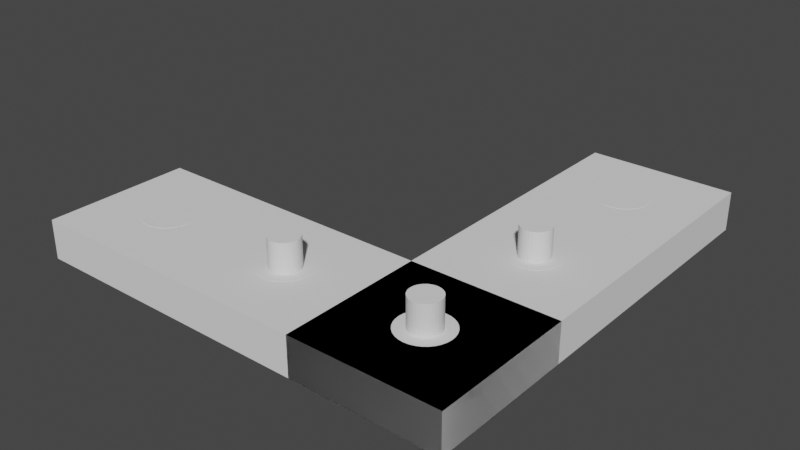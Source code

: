 # Source: CustomRBracket_HolesAndMagnets_PREHOLES2.blend  (saved by Blender 3.3.6; exported with 4.5.12 LTS)
import bpy
from mathutils import Matrix  # noqa: F401  (used for matrix-valued properties, if any)

bpy.ops.wm.read_factory_settings(use_empty=True)
scene = bpy.context.scene
scene.name = 'Scene'

# ---- collections
col_collection = bpy.data.collections.new('Collection'); scene.collection.children.link(col_collection)

# ---- world
world_world = bpy.data.worlds.new('World'); scene.world = world_world
world_world.use_nodes = True; world_world.node_tree.nodes.clear()
_N = world_world.node_tree.nodes; _L = world_world.node_tree.links
n0 = _N.new('ShaderNodeOutputWorld'); n0.name = 'World Output'; n0.location = (300, 300)
n1 = _N.new('ShaderNodeBackground'); n1.name = 'Background'; n1.location = (10, 300)
n1.inputs[0].default_value = (0.05088, 0.05088, 0.05088, 1.0)
_L.new(n1.outputs[0], n0.inputs[0])
n0.is_active_output = True
world_world.color = (0.05088, 0.05088, 0.05088)
world_world.use_sun_shadow = False
world_world.sun_shadow_jitter_overblur = 0.0

# ---- meshes
me_cube_001 = bpy.data.meshes.new('Cube.001')
me_cube_001.from_pydata([(-5.307, -0.9365, -0.4977), (-5.307, -0.9365, 0.4977), (-5.307, 0.9365, -0.4977), (-5.307, 0.9365, 0.4977), (5.307, -0.9365, -0.4977), (5.307, -0.9365, 0.4977), (5.307, 0.9365, -0.4977), (5.307, 0.9365, 0.4977), (-5.307, -0.3122, -0.4977), (-5.307, -0.3122, 0.4977), (26.54, -0.3122, -0.4977), (26.54, -0.3122, 0.4977), (-5.307, -0.9365, -0.4977), (-5.307, -0.9365, 0.4977), (26.54, -0.9365, -0.4977), (26.54, -0.9365, 0.4977)], [], [(0, 1, 3, 2), (2, 3, 7, 6), (6, 7, 5, 4), (4, 5, 1, 0), (2, 6, 4, 0), (7, 3, 1, 5), (8, 9, 11, 10), (10, 11, 15, 14), (14, 15, 13, 12), (12, 13, 9, 8), (10, 14, 12, 8), (15, 11, 9, 13)])
_uv = me_cube_001.uv_layers.new(name='UVMap')
_uv.uv.foreach_set('vector', [0.375, 0.0, 0.625, 0.0, 0.625, 0.25, 0.375, 0.25, 0.375, 0.25, 0.625, 0.25, 0.625, 0.5, 0.375, 0.5, 0.375, 0.5, 0.625, 0.5, 0.625, 0.75, 0.375, 0.75, 0.375, 0.75, 0.625, 0.75, 0.625, 1.0, 0.375, 1.0, 0.125, 0.5, 0.375, 0.5, 0.375, 0.75, 0.125, 0.75, 0.625, 0.5, 0.875, 0.5, 0.875, 0.75, 0.625, 0.75, 0.375, 0.0, 0.625, 0.0, 0.625, 0.25, 0.375, 0.25, 0.375, 0.25, 0.625, 0.25, 0.625, 0.5, 0.375, 0.5, 0.375, 0.5, 0.625, 0.5, 0.625, 0.75, 0.375, 0.75, 0.375, 0.75, 0.625, 0.75, 0.625, 1.0, 0.375, 1.0, 0.125, 0.5, 0.375, 0.5, 0.375, 0.75, 0.125, 0.75, 0.625, 0.5, 0.875, 0.5, 0.875, 0.75, 0.625, 0.75])
me_cube_001.update()
me_cylinder = bpy.data.meshes.new('Cylinder')
me_cylinder.from_pydata([(0.0, 8.073, -11.11), (0.0, 8.073, 11.11), (1.271, 7.918, -11.11), (1.271, 7.918, 11.11), (2.493, 7.458, -11.11), (2.493, 7.458, 11.11), (3.619, 6.712, -11.11), (3.619, 6.712, 11.11), (4.606, 5.708, -11.11), (4.606, 5.708, 11.11), (5.416, 4.485, -11.11), (5.416, 4.485, 11.11), (6.018, 3.089, -11.11), (6.018, 3.089, 11.11), (6.388, 1.575, -11.11), (6.388, 1.575, 11.11), (6.513, 0.0, -11.11), (6.513, 0.0, 11.11), (6.388, -1.575, -11.11), (6.388, -1.575, 11.11), (6.018, -3.089, -11.11), (6.018, -3.089, 11.11), (5.416, -4.485, -11.11), (5.416, -4.485, 11.11), (4.606, -5.708, -11.11), (4.606, -5.708, 11.11), (3.619, -6.712, -11.11), (3.619, -6.712, 11.11), (2.493, -7.458, -11.11), (2.493, -7.458, 11.11), (1.271, -7.918, -11.11), (1.271, -7.918, 11.11), (0.0, -8.073, -11.11), (0.0, -8.073, 11.11), (-1.271, -7.918, -11.11), (-1.271, -7.918, 11.11), (-2.493, -7.458, -11.11), (-2.493, -7.458, 11.11), (-3.619, -6.712, -11.11), (-3.619, -6.712, 11.11), (-4.606, -5.708, -11.11), (-4.606, -5.708, 11.11), (-5.416, -4.485, -11.11), (-5.416, -4.485, 11.11), (-6.018, -3.089, -11.11), (-6.018, -3.089, 11.11), (-6.388, -1.575, -11.11), (-6.388, -1.575, 11.11), (-6.513, 0.0, -11.11), (-6.513, 0.0, 11.11), (-6.388, 1.575, -11.11), (-6.388, 1.575, 11.11), (-6.018, 3.089, -11.11), (-6.018, 3.089, 11.11), (-5.416, 4.485, -11.11), (-5.416, 4.485, 11.11), (-4.606, 5.708, -11.11), (-4.606, 5.708, 11.11), (-3.619, 6.712, -11.11), (-3.619, 6.712, 11.11), (-2.493, 7.458, -11.11), (-2.493, 7.458, 11.11), (-1.271, 7.918, -11.11), (-1.271, 7.918, 11.11)], [], [(0, 1, 3, 2), (2, 3, 5, 4), (4, 5, 7, 6), (6, 7, 9, 8), (8, 9, 11, 10), (10, 11, 13, 12), (12, 13, 15, 14), (14, 15, 17, 16), (16, 17, 19, 18), (18, 19, 21, 20), (20, 21, 23, 22), (22, 23, 25, 24), (24, 25, 27, 26), (26, 27, 29, 28), (28, 29, 31, 30), (30, 31, 33, 32), (32, 33, 35, 34), (34, 35, 37, 36), (36, 37, 39, 38), (38, 39, 41, 40), (40, 41, 43, 42), (42, 43, 45, 44), (44, 45, 47, 46), (46, 47, 49, 48), (48, 49, 51, 50), (50, 51, 53, 52), (52, 53, 55, 54), (54, 55, 57, 56), (56, 57, 59, 58), (58, 59, 61, 60), (3, 1, 63, 61, 59, 57, 55, 53, 51, 49, 47, 45, 43, 41, 39, 37, 35, 33, 31, 29, 27, 25, 23, 21, 19, 17, 15, 13, 11, 9, 7, 5), (60, 61, 63, 62), (62, 63, 1, 0), (0, 2, 4, 6, 8, 10, 12, 14, 16, 18, 20, 22, 24, 26, 28, 30, 32, 34, 36, 38, 40, 42, 44, 46, 48, 50, 52, 54, 56, 58, 60, 62)])
_uv = me_cylinder.uv_layers.new(name='UVMap')
_uv.uv.foreach_set('vector', [1.0, 0.5, 1.0, 1.0, 0.9688, 1.0, 0.9688, 0.5, 0.9688, 0.5, 0.9688, 1.0, 0.9375, 1.0, 0.9375, 0.5, 0.9375, 0.5, 0.9375, 1.0, 0.9062, 1.0, 0.9062, 0.5, 0.9062, 0.5, 0.9062, 1.0, 0.875, 1.0, 0.875, 0.5, 0.875, 0.5, 0.875, 1.0, 0.8438, 1.0, 0.8438, 0.5, 0.8438, 0.5, 0.8438, 1.0, 0.8125, 1.0, 0.8125, 0.5, 0.8125, 0.5, 0.8125, 1.0, 0.7812, 1.0, 0.7812, 0.5, 0.7812, 0.5, 0.7812, 1.0, 0.75, 1.0, 0.75, 0.5, 0.75, 0.5, 0.75, 1.0, 0.7188, 1.0, 0.7188, 0.5, 0.7188, 0.5, 0.7188, 1.0, 0.6875, 1.0, 0.6875, 0.5, 0.6875, 0.5, 0.6875, 1.0, 0.6562, 1.0, 0.6562, 0.5, 0.6562, 0.5, 0.6562, 1.0, 0.625, 1.0, 0.625, 0.5, 0.625, 0.5, 0.625, 1.0, 0.5938, 1.0, 0.5938, 0.5, 0.5938, 0.5, 0.5938, 1.0, 0.5625, 1.0, 0.5625, 0.5, 0.5625, 0.5, 0.5625, 1.0, 0.5312, 1.0, 0.5312, 0.5, 0.5312, 0.5, 0.5312, 1.0, 0.5, 1.0, 0.5, 0.5, 0.5, 0.5, 0.5, 1.0, 0.4688, 1.0, 0.4688, 0.5, 0.4688, 0.5, 0.4688, 1.0, 0.4375, 1.0, 0.4375, 0.5, 0.4375, 0.5, 0.4375, 1.0, 0.4062, 1.0, 0.4062, 0.5, 0.4062, 0.5, 0.4062, 1.0, 0.375, 1.0, 0.375, 0.5, 0.375, 0.5, 0.375, 1.0, 0.3438, 1.0, 0.3438, 0.5, 0.3438, 0.5, 0.3438, 1.0, 0.3125, 1.0, 0.3125, 0.5, 0.3125, 0.5, 0.3125, 1.0, 0.2812, 1.0, 0.2812, 0.5, 0.2812, 0.5, 0.2812, 1.0, 0.25, 1.0, 0.25, 0.5, 0.25, 0.5, 0.25, 1.0, 0.2188, 1.0, 0.2188, 0.5, 0.2188, 0.5, 0.2188, 1.0, 0.1875, 1.0, 0.1875, 0.5, 0.1875, 0.5, 0.1875, 1.0, 0.1562, 1.0, 0.1562, 0.5, 0.1562, 0.5, 0.1562, 1.0, 0.125, 1.0, 0.125, 0.5, 0.125, 0.5, 0.125, 1.0, 0.09375, 1.0, 0.09375, 0.5, 0.09375, 0.5, 0.09375, 1.0, 0.0625, 1.0, 0.0625, 0.5, 0.2968, 0.4854, 0.25, 0.49, 0.2032, 0.4854, 0.1582, 0.4717, 0.1167, 0.4496, 0.08029, 0.4197, 0.05045, 0.3833, 0.02827, 0.3418, 0.01461, 0.2968, 0.01, 0.25, 0.01461, 0.2032, 0.02827, 0.1582, 0.05045, 0.1167, 0.08029, 0.08029, 0.1167, 0.05045, 0.1582, 0.02827, 0.2032, 0.01461, 0.25, 0.01, 0.2968, 0.01461, 0.3418, 0.02827, 0.3833, 0.05045, 0.4197, 0.08029, 0.4496, 0.1167, 0.4717, 0.1582, 0.4854, 0.2032, 0.49, 0.25, 0.4854, 0.2968, 0.4717, 0.3418, 0.4496, 0.3833, 0.4197, 0.4197, 0.3833, 0.4496, 0.3418, 0.4717, 0.0625, 0.5, 0.0625, 1.0, 0.03125, 1.0, 0.03125, 0.5, 0.03125, 0.5, 0.03125, 1.0, 0.0, 1.0, 0.0, 0.5, 0.75, 0.49, 0.7968, 0.4854, 0.8418, 0.4717, 0.8833, 0.4496, 0.9197, 0.4197, 0.9496, 0.3833, 0.9717, 0.3418, 0.9854, 0.2968, 0.99, 0.25, 0.9854, 0.2032, 0.9717, 0.1582, 0.9496, 0.1167, 0.9197, 0.08029, 0.8833, 0.05045, 0.8418, 0.02827, 0.7968, 0.01461, 0.75, 0.01, 0.7032, 0.01461, 0.6582, 0.02827, 0.6167, 0.05045, 0.5803, 0.08029, 0.5504, 0.1167, 0.5283, 0.1582, 0.5146, 0.2032, 0.51, 0.25, 0.5146, 0.2968, 0.5283, 0.3418, 0.5504, 0.3833, 0.5803, 0.4197, 0.6167, 0.4496, 0.6582, 0.4717, 0.7032, 0.4854])
me_cylinder.update()
me_cylinder_001 = bpy.data.meshes.new('Cylinder.001')
me_cylinder_001.from_pydata([(0.0, 8.073, -11.11), (0.0, 8.073, 11.11), (1.271, 7.918, -11.11), (1.271, 7.918, 11.11), (2.493, 7.458, -11.11), (2.493, 7.458, 11.11), (3.619, 6.712, -11.11), (3.619, 6.712, 11.11), (4.606, 5.708, -11.11), (4.606, 5.708, 11.11), (5.416, 4.485, -11.11), (5.416, 4.485, 11.11), (6.018, 3.089, -11.11), (6.018, 3.089, 11.11), (6.388, 1.575, -11.11), (6.388, 1.575, 11.11), (6.513, 0.0, -11.11), (6.513, 0.0, 11.11), (6.388, -1.575, -11.11), (6.388, -1.575, 11.11), (6.018, -3.089, -11.11), (6.018, -3.089, 11.11), (5.416, -4.485, -11.11), (5.416, -4.485, 11.11), (4.606, -5.708, -11.11), (4.606, -5.708, 11.11), (3.619, -6.712, -11.11), (3.619, -6.712, 11.11), (2.493, -7.458, -11.11), (2.493, -7.458, 11.11), (1.271, -7.918, -11.11), (1.271, -7.918, 11.11), (0.0, -8.073, -11.11), (0.0, -8.073, 11.11), (-1.271, -7.918, -11.11), (-1.271, -7.918, 11.11), (-2.493, -7.458, -11.11), (-2.493, -7.458, 11.11), (-3.619, -6.712, -11.11), (-3.619, -6.712, 11.11), (-4.606, -5.708, -11.11), (-4.606, -5.708, 11.11), (-5.416, -4.485, -11.11), (-5.416, -4.485, 11.11), (-6.018, -3.089, -11.11), (-6.018, -3.089, 11.11), (-6.388, -1.575, -11.11), (-6.388, -1.575, 11.11), (-6.513, 0.0, -11.11), (-6.513, 0.0, 11.11), (-6.388, 1.575, -11.11), (-6.388, 1.575, 11.11), (-6.018, 3.089, -11.11), (-6.018, 3.089, 11.11), (-5.416, 4.485, -11.11), (-5.416, 4.485, 11.11), (-4.606, 5.708, -11.11), (-4.606, 5.708, 11.11), (-3.619, 6.712, -11.11), (-3.619, 6.712, 11.11), (-2.493, 7.458, -11.11), (-2.493, 7.458, 11.11), (-1.271, 7.918, -11.11), (-1.271, 7.918, 11.11)], [], [(0, 1, 3, 2), (2, 3, 5, 4), (4, 5, 7, 6), (6, 7, 9, 8), (8, 9, 11, 10), (10, 11, 13, 12), (12, 13, 15, 14), (14, 15, 17, 16), (16, 17, 19, 18), (18, 19, 21, 20), (20, 21, 23, 22), (22, 23, 25, 24), (24, 25, 27, 26), (26, 27, 29, 28), (28, 29, 31, 30), (30, 31, 33, 32), (32, 33, 35, 34), (34, 35, 37, 36), (36, 37, 39, 38), (38, 39, 41, 40), (40, 41, 43, 42), (42, 43, 45, 44), (44, 45, 47, 46), (46, 47, 49, 48), (48, 49, 51, 50), (50, 51, 53, 52), (52, 53, 55, 54), (54, 55, 57, 56), (56, 57, 59, 58), (58, 59, 61, 60), (3, 1, 63, 61, 59, 57, 55, 53, 51, 49, 47, 45, 43, 41, 39, 37, 35, 33, 31, 29, 27, 25, 23, 21, 19, 17, 15, 13, 11, 9, 7, 5), (60, 61, 63, 62), (62, 63, 1, 0), (0, 2, 4, 6, 8, 10, 12, 14, 16, 18, 20, 22, 24, 26, 28, 30, 32, 34, 36, 38, 40, 42, 44, 46, 48, 50, 52, 54, 56, 58, 60, 62)])
_uv = me_cylinder_001.uv_layers.new(name='UVMap')
_uv.uv.foreach_set('vector', [1.0, 0.5, 1.0, 1.0, 0.9688, 1.0, 0.9688, 0.5, 0.9688, 0.5, 0.9688, 1.0, 0.9375, 1.0, 0.9375, 0.5, 0.9375, 0.5, 0.9375, 1.0, 0.9062, 1.0, 0.9062, 0.5, 0.9062, 0.5, 0.9062, 1.0, 0.875, 1.0, 0.875, 0.5, 0.875, 0.5, 0.875, 1.0, 0.8438, 1.0, 0.8438, 0.5, 0.8438, 0.5, 0.8438, 1.0, 0.8125, 1.0, 0.8125, 0.5, 0.8125, 0.5, 0.8125, 1.0, 0.7812, 1.0, 0.7812, 0.5, 0.7812, 0.5, 0.7812, 1.0, 0.75, 1.0, 0.75, 0.5, 0.75, 0.5, 0.75, 1.0, 0.7188, 1.0, 0.7188, 0.5, 0.7188, 0.5, 0.7188, 1.0, 0.6875, 1.0, 0.6875, 0.5, 0.6875, 0.5, 0.6875, 1.0, 0.6562, 1.0, 0.6562, 0.5, 0.6562, 0.5, 0.6562, 1.0, 0.625, 1.0, 0.625, 0.5, 0.625, 0.5, 0.625, 1.0, 0.5938, 1.0, 0.5938, 0.5, 0.5938, 0.5, 0.5938, 1.0, 0.5625, 1.0, 0.5625, 0.5, 0.5625, 0.5, 0.5625, 1.0, 0.5312, 1.0, 0.5312, 0.5, 0.5312, 0.5, 0.5312, 1.0, 0.5, 1.0, 0.5, 0.5, 0.5, 0.5, 0.5, 1.0, 0.4688, 1.0, 0.4688, 0.5, 0.4688, 0.5, 0.4688, 1.0, 0.4375, 1.0, 0.4375, 0.5, 0.4375, 0.5, 0.4375, 1.0, 0.4062, 1.0, 0.4062, 0.5, 0.4062, 0.5, 0.4062, 1.0, 0.375, 1.0, 0.375, 0.5, 0.375, 0.5, 0.375, 1.0, 0.3438, 1.0, 0.3438, 0.5, 0.3438, 0.5, 0.3438, 1.0, 0.3125, 1.0, 0.3125, 0.5, 0.3125, 0.5, 0.3125, 1.0, 0.2812, 1.0, 0.2812, 0.5, 0.2812, 0.5, 0.2812, 1.0, 0.25, 1.0, 0.25, 0.5, 0.25, 0.5, 0.25, 1.0, 0.2188, 1.0, 0.2188, 0.5, 0.2188, 0.5, 0.2188, 1.0, 0.1875, 1.0, 0.1875, 0.5, 0.1875, 0.5, 0.1875, 1.0, 0.1562, 1.0, 0.1562, 0.5, 0.1562, 0.5, 0.1562, 1.0, 0.125, 1.0, 0.125, 0.5, 0.125, 0.5, 0.125, 1.0, 0.09375, 1.0, 0.09375, 0.5, 0.09375, 0.5, 0.09375, 1.0, 0.0625, 1.0, 0.0625, 0.5, 0.2968, 0.4854, 0.25, 0.49, 0.2032, 0.4854, 0.1582, 0.4717, 0.1167, 0.4496, 0.08029, 0.4197, 0.05045, 0.3833, 0.02827, 0.3418, 0.01461, 0.2968, 0.01, 0.25, 0.01461, 0.2032, 0.02827, 0.1582, 0.05045, 0.1167, 0.08029, 0.08029, 0.1167, 0.05045, 0.1582, 0.02827, 0.2032, 0.01461, 0.25, 0.01, 0.2968, 0.01461, 0.3418, 0.02827, 0.3833, 0.05045, 0.4197, 0.08029, 0.4496, 0.1167, 0.4717, 0.1582, 0.4854, 0.2032, 0.49, 0.25, 0.4854, 0.2968, 0.4717, 0.3418, 0.4496, 0.3833, 0.4197, 0.4197, 0.3833, 0.4496, 0.3418, 0.4717, 0.0625, 0.5, 0.0625, 1.0, 0.03125, 1.0, 0.03125, 0.5, 0.03125, 0.5, 0.03125, 1.0, 0.0, 1.0, 0.0, 0.5, 0.75, 0.49, 0.7968, 0.4854, 0.8418, 0.4717, 0.8833, 0.4496, 0.9197, 0.4197, 0.9496, 0.3833, 0.9717, 0.3418, 0.9854, 0.2968, 0.99, 0.25, 0.9854, 0.2032, 0.9717, 0.1582, 0.9496, 0.1167, 0.9197, 0.08029, 0.8833, 0.05045, 0.8418, 0.02827, 0.7968, 0.01461, 0.75, 0.01, 0.7032, 0.01461, 0.6582, 0.02827, 0.6167, 0.05045, 0.5803, 0.08029, 0.5504, 0.1167, 0.5283, 0.1582, 0.5146, 0.2032, 0.51, 0.25, 0.5146, 0.2968, 0.5283, 0.3418, 0.5504, 0.3833, 0.5803, 0.4197, 0.6167, 0.4496, 0.6582, 0.4717, 0.7032, 0.4854])
me_cylinder_001.update()
me_cylinder_002 = bpy.data.meshes.new('Cylinder.002')
me_cylinder_002.from_pydata([(0.0, 8.073, -11.11), (0.0, 8.073, 11.11), (1.271, 7.918, -11.11), (1.271, 7.918, 11.11), (2.493, 7.458, -11.11), (2.493, 7.458, 11.11), (3.619, 6.712, -11.11), (3.619, 6.712, 11.11), (4.606, 5.708, -11.11), (4.606, 5.708, 11.11), (5.416, 4.485, -11.11), (5.416, 4.485, 11.11), (6.018, 3.089, -11.11), (6.018, 3.089, 11.11), (6.388, 1.575, -11.11), (6.388, 1.575, 11.11), (6.513, 0.0, -11.11), (6.513, 0.0, 11.11), (6.388, -1.575, -11.11), (6.388, -1.575, 11.11), (6.018, -3.089, -11.11), (6.018, -3.089, 11.11), (5.416, -4.485, -11.11), (5.416, -4.485, 11.11), (4.606, -5.708, -11.11), (4.606, -5.708, 11.11), (3.619, -6.712, -11.11), (3.619, -6.712, 11.11), (2.493, -7.458, -11.11), (2.493, -7.458, 11.11), (1.271, -7.918, -11.11), (1.271, -7.918, 11.11), (0.0, -8.073, -11.11), (0.0, -8.073, 11.11), (-1.271, -7.918, -11.11), (-1.271, -7.918, 11.11), (-2.493, -7.458, -11.11), (-2.493, -7.458, 11.11), (-3.619, -6.712, -11.11), (-3.619, -6.712, 11.11), (-4.606, -5.708, -11.11), (-4.606, -5.708, 11.11), (-5.416, -4.485, -11.11), (-5.416, -4.485, 11.11), (-6.018, -3.089, -11.11), (-6.018, -3.089, 11.11), (-6.388, -1.575, -11.11), (-6.388, -1.575, 11.11), (-6.513, 0.0, -11.11), (-6.513, 0.0, 11.11), (-6.388, 1.575, -11.11), (-6.388, 1.575, 11.11), (-6.018, 3.089, -11.11), (-6.018, 3.089, 11.11), (-5.416, 4.485, -11.11), (-5.416, 4.485, 11.11), (-4.606, 5.708, -11.11), (-4.606, 5.708, 11.11), (-3.619, 6.712, -11.11), (-3.619, 6.712, 11.11), (-2.493, 7.458, -11.11), (-2.493, 7.458, 11.11), (-1.271, 7.918, -11.11), (-1.271, 7.918, 11.11)], [], [(0, 1, 3, 2), (2, 3, 5, 4), (4, 5, 7, 6), (6, 7, 9, 8), (8, 9, 11, 10), (10, 11, 13, 12), (12, 13, 15, 14), (14, 15, 17, 16), (16, 17, 19, 18), (18, 19, 21, 20), (20, 21, 23, 22), (22, 23, 25, 24), (24, 25, 27, 26), (26, 27, 29, 28), (28, 29, 31, 30), (30, 31, 33, 32), (32, 33, 35, 34), (34, 35, 37, 36), (36, 37, 39, 38), (38, 39, 41, 40), (40, 41, 43, 42), (42, 43, 45, 44), (44, 45, 47, 46), (46, 47, 49, 48), (48, 49, 51, 50), (50, 51, 53, 52), (52, 53, 55, 54), (54, 55, 57, 56), (56, 57, 59, 58), (58, 59, 61, 60), (3, 1, 63, 61, 59, 57, 55, 53, 51, 49, 47, 45, 43, 41, 39, 37, 35, 33, 31, 29, 27, 25, 23, 21, 19, 17, 15, 13, 11, 9, 7, 5), (60, 61, 63, 62), (62, 63, 1, 0), (0, 2, 4, 6, 8, 10, 12, 14, 16, 18, 20, 22, 24, 26, 28, 30, 32, 34, 36, 38, 40, 42, 44, 46, 48, 50, 52, 54, 56, 58, 60, 62)])
_uv = me_cylinder_002.uv_layers.new(name='UVMap')
_uv.uv.foreach_set('vector', [1.0, 0.5, 1.0, 1.0, 0.9688, 1.0, 0.9688, 0.5, 0.9688, 0.5, 0.9688, 1.0, 0.9375, 1.0, 0.9375, 0.5, 0.9375, 0.5, 0.9375, 1.0, 0.9062, 1.0, 0.9062, 0.5, 0.9062, 0.5, 0.9062, 1.0, 0.875, 1.0, 0.875, 0.5, 0.875, 0.5, 0.875, 1.0, 0.8438, 1.0, 0.8438, 0.5, 0.8438, 0.5, 0.8438, 1.0, 0.8125, 1.0, 0.8125, 0.5, 0.8125, 0.5, 0.8125, 1.0, 0.7812, 1.0, 0.7812, 0.5, 0.7812, 0.5, 0.7812, 1.0, 0.75, 1.0, 0.75, 0.5, 0.75, 0.5, 0.75, 1.0, 0.7188, 1.0, 0.7188, 0.5, 0.7188, 0.5, 0.7188, 1.0, 0.6875, 1.0, 0.6875, 0.5, 0.6875, 0.5, 0.6875, 1.0, 0.6562, 1.0, 0.6562, 0.5, 0.6562, 0.5, 0.6562, 1.0, 0.625, 1.0, 0.625, 0.5, 0.625, 0.5, 0.625, 1.0, 0.5938, 1.0, 0.5938, 0.5, 0.5938, 0.5, 0.5938, 1.0, 0.5625, 1.0, 0.5625, 0.5, 0.5625, 0.5, 0.5625, 1.0, 0.5312, 1.0, 0.5312, 0.5, 0.5312, 0.5, 0.5312, 1.0, 0.5, 1.0, 0.5, 0.5, 0.5, 0.5, 0.5, 1.0, 0.4688, 1.0, 0.4688, 0.5, 0.4688, 0.5, 0.4688, 1.0, 0.4375, 1.0, 0.4375, 0.5, 0.4375, 0.5, 0.4375, 1.0, 0.4062, 1.0, 0.4062, 0.5, 0.4062, 0.5, 0.4062, 1.0, 0.375, 1.0, 0.375, 0.5, 0.375, 0.5, 0.375, 1.0, 0.3438, 1.0, 0.3438, 0.5, 0.3438, 0.5, 0.3438, 1.0, 0.3125, 1.0, 0.3125, 0.5, 0.3125, 0.5, 0.3125, 1.0, 0.2812, 1.0, 0.2812, 0.5, 0.2812, 0.5, 0.2812, 1.0, 0.25, 1.0, 0.25, 0.5, 0.25, 0.5, 0.25, 1.0, 0.2188, 1.0, 0.2188, 0.5, 0.2188, 0.5, 0.2188, 1.0, 0.1875, 1.0, 0.1875, 0.5, 0.1875, 0.5, 0.1875, 1.0, 0.1562, 1.0, 0.1562, 0.5, 0.1562, 0.5, 0.1562, 1.0, 0.125, 1.0, 0.125, 0.5, 0.125, 0.5, 0.125, 1.0, 0.09375, 1.0, 0.09375, 0.5, 0.09375, 0.5, 0.09375, 1.0, 0.0625, 1.0, 0.0625, 0.5, 0.2968, 0.4854, 0.25, 0.49, 0.2032, 0.4854, 0.1582, 0.4717, 0.1167, 0.4496, 0.08029, 0.4197, 0.05045, 0.3833, 0.02827, 0.3418, 0.01461, 0.2968, 0.01, 0.25, 0.01461, 0.2032, 0.02827, 0.1582, 0.05045, 0.1167, 0.08029, 0.08029, 0.1167, 0.05045, 0.1582, 0.02827, 0.2032, 0.01461, 0.25, 0.01, 0.2968, 0.01461, 0.3418, 0.02827, 0.3833, 0.05045, 0.4197, 0.08029, 0.4496, 0.1167, 0.4717, 0.1582, 0.4854, 0.2032, 0.49, 0.25, 0.4854, 0.2968, 0.4717, 0.3418, 0.4496, 0.3833, 0.4197, 0.4197, 0.3833, 0.4496, 0.3418, 0.4717, 0.0625, 0.5, 0.0625, 1.0, 0.03125, 1.0, 0.03125, 0.5, 0.03125, 0.5, 0.03125, 1.0, 0.0, 1.0, 0.0, 0.5, 0.75, 0.49, 0.7968, 0.4854, 0.8418, 0.4717, 0.8833, 0.4496, 0.9197, 0.4197, 0.9496, 0.3833, 0.9717, 0.3418, 0.9854, 0.2968, 0.99, 0.25, 0.9854, 0.2032, 0.9717, 0.1582, 0.9496, 0.1167, 0.9197, 0.08029, 0.8833, 0.05045, 0.8418, 0.02827, 0.7968, 0.01461, 0.75, 0.01, 0.7032, 0.01461, 0.6582, 0.02827, 0.6167, 0.05045, 0.5803, 0.08029, 0.5504, 0.1167, 0.5283, 0.1582, 0.5146, 0.2032, 0.51, 0.25, 0.5146, 0.2968, 0.5283, 0.3418, 0.5504, 0.3833, 0.5803, 0.4197, 0.6167, 0.4496, 0.6582, 0.4717, 0.7032, 0.4854])
me_cylinder_002.update()
me_cylinder_003 = bpy.data.meshes.new('Cylinder.003')
me_cylinder_003.from_pydata([(0.0, 8.073, -11.11), (0.0, 8.073, 11.11), (1.271, 7.918, -11.11), (1.271, 7.918, 11.11), (2.493, 7.458, -11.11), (2.493, 7.458, 11.11), (3.619, 6.712, -11.11), (3.619, 6.712, 11.11), (4.606, 5.708, -11.11), (4.606, 5.708, 11.11), (5.416, 4.485, -11.11), (5.416, 4.485, 11.11), (6.018, 3.089, -11.11), (6.018, 3.089, 11.11), (6.388, 1.575, -11.11), (6.388, 1.575, 11.11), (6.513, 0.0, -11.11), (6.513, 0.0, 11.11), (6.388, -1.575, -11.11), (6.388, -1.575, 11.11), (6.018, -3.089, -11.11), (6.018, -3.089, 11.11), (5.416, -4.485, -11.11), (5.416, -4.485, 11.11), (4.606, -5.708, -11.11), (4.606, -5.708, 11.11), (3.619, -6.712, -11.11), (3.619, -6.712, 11.11), (2.493, -7.458, -11.11), (2.493, -7.458, 11.11), (1.271, -7.918, -11.11), (1.271, -7.918, 11.11), (0.0, -8.073, -11.11), (0.0, -8.073, 11.11), (-1.271, -7.918, -11.11), (-1.271, -7.918, 11.11), (-2.493, -7.458, -11.11), (-2.493, -7.458, 11.11), (-3.619, -6.712, -11.11), (-3.619, -6.712, 11.11), (-4.606, -5.708, -11.11), (-4.606, -5.708, 11.11), (-5.416, -4.485, -11.11), (-5.416, -4.485, 11.11), (-6.018, -3.089, -11.11), (-6.018, -3.089, 11.11), (-6.388, -1.575, -11.11), (-6.388, -1.575, 11.11), (-6.513, 0.0, -11.11), (-6.513, 0.0, 11.11), (-6.388, 1.575, -11.11), (-6.388, 1.575, 11.11), (-6.018, 3.089, -11.11), (-6.018, 3.089, 11.11), (-5.416, 4.485, -11.11), (-5.416, 4.485, 11.11), (-4.606, 5.708, -11.11), (-4.606, 5.708, 11.11), (-3.619, 6.712, -11.11), (-3.619, 6.712, 11.11), (-2.493, 7.458, -11.11), (-2.493, 7.458, 11.11), (-1.271, 7.918, -11.11), (-1.271, 7.918, 11.11)], [], [(0, 1, 3, 2), (2, 3, 5, 4), (4, 5, 7, 6), (6, 7, 9, 8), (8, 9, 11, 10), (10, 11, 13, 12), (12, 13, 15, 14), (14, 15, 17, 16), (16, 17, 19, 18), (18, 19, 21, 20), (20, 21, 23, 22), (22, 23, 25, 24), (24, 25, 27, 26), (26, 27, 29, 28), (28, 29, 31, 30), (30, 31, 33, 32), (32, 33, 35, 34), (34, 35, 37, 36), (36, 37, 39, 38), (38, 39, 41, 40), (40, 41, 43, 42), (42, 43, 45, 44), (44, 45, 47, 46), (46, 47, 49, 48), (48, 49, 51, 50), (50, 51, 53, 52), (52, 53, 55, 54), (54, 55, 57, 56), (56, 57, 59, 58), (58, 59, 61, 60), (3, 1, 63, 61, 59, 57, 55, 53, 51, 49, 47, 45, 43, 41, 39, 37, 35, 33, 31, 29, 27, 25, 23, 21, 19, 17, 15, 13, 11, 9, 7, 5), (60, 61, 63, 62), (62, 63, 1, 0), (0, 2, 4, 6, 8, 10, 12, 14, 16, 18, 20, 22, 24, 26, 28, 30, 32, 34, 36, 38, 40, 42, 44, 46, 48, 50, 52, 54, 56, 58, 60, 62)])
_uv = me_cylinder_003.uv_layers.new(name='UVMap')
_uv.uv.foreach_set('vector', [1.0, 0.5, 1.0, 1.0, 0.9688, 1.0, 0.9688, 0.5, 0.9688, 0.5, 0.9688, 1.0, 0.9375, 1.0, 0.9375, 0.5, 0.9375, 0.5, 0.9375, 1.0, 0.9062, 1.0, 0.9062, 0.5, 0.9062, 0.5, 0.9062, 1.0, 0.875, 1.0, 0.875, 0.5, 0.875, 0.5, 0.875, 1.0, 0.8438, 1.0, 0.8438, 0.5, 0.8438, 0.5, 0.8438, 1.0, 0.8125, 1.0, 0.8125, 0.5, 0.8125, 0.5, 0.8125, 1.0, 0.7812, 1.0, 0.7812, 0.5, 0.7812, 0.5, 0.7812, 1.0, 0.75, 1.0, 0.75, 0.5, 0.75, 0.5, 0.75, 1.0, 0.7188, 1.0, 0.7188, 0.5, 0.7188, 0.5, 0.7188, 1.0, 0.6875, 1.0, 0.6875, 0.5, 0.6875, 0.5, 0.6875, 1.0, 0.6562, 1.0, 0.6562, 0.5, 0.6562, 0.5, 0.6562, 1.0, 0.625, 1.0, 0.625, 0.5, 0.625, 0.5, 0.625, 1.0, 0.5938, 1.0, 0.5938, 0.5, 0.5938, 0.5, 0.5938, 1.0, 0.5625, 1.0, 0.5625, 0.5, 0.5625, 0.5, 0.5625, 1.0, 0.5312, 1.0, 0.5312, 0.5, 0.5312, 0.5, 0.5312, 1.0, 0.5, 1.0, 0.5, 0.5, 0.5, 0.5, 0.5, 1.0, 0.4688, 1.0, 0.4688, 0.5, 0.4688, 0.5, 0.4688, 1.0, 0.4375, 1.0, 0.4375, 0.5, 0.4375, 0.5, 0.4375, 1.0, 0.4062, 1.0, 0.4062, 0.5, 0.4062, 0.5, 0.4062, 1.0, 0.375, 1.0, 0.375, 0.5, 0.375, 0.5, 0.375, 1.0, 0.3438, 1.0, 0.3438, 0.5, 0.3438, 0.5, 0.3438, 1.0, 0.3125, 1.0, 0.3125, 0.5, 0.3125, 0.5, 0.3125, 1.0, 0.2812, 1.0, 0.2812, 0.5, 0.2812, 0.5, 0.2812, 1.0, 0.25, 1.0, 0.25, 0.5, 0.25, 0.5, 0.25, 1.0, 0.2188, 1.0, 0.2188, 0.5, 0.2188, 0.5, 0.2188, 1.0, 0.1875, 1.0, 0.1875, 0.5, 0.1875, 0.5, 0.1875, 1.0, 0.1562, 1.0, 0.1562, 0.5, 0.1562, 0.5, 0.1562, 1.0, 0.125, 1.0, 0.125, 0.5, 0.125, 0.5, 0.125, 1.0, 0.09375, 1.0, 0.09375, 0.5, 0.09375, 0.5, 0.09375, 1.0, 0.0625, 1.0, 0.0625, 0.5, 0.2968, 0.4854, 0.25, 0.49, 0.2032, 0.4854, 0.1582, 0.4717, 0.1167, 0.4496, 0.08029, 0.4197, 0.05045, 0.3833, 0.02827, 0.3418, 0.01461, 0.2968, 0.01, 0.25, 0.01461, 0.2032, 0.02827, 0.1582, 0.05045, 0.1167, 0.08029, 0.08029, 0.1167, 0.05045, 0.1582, 0.02827, 0.2032, 0.01461, 0.25, 0.01, 0.2968, 0.01461, 0.3418, 0.02827, 0.3833, 0.05045, 0.4197, 0.08029, 0.4496, 0.1167, 0.4717, 0.1582, 0.4854, 0.2032, 0.49, 0.25, 0.4854, 0.2968, 0.4717, 0.3418, 0.4496, 0.3833, 0.4197, 0.4197, 0.3833, 0.4496, 0.3418, 0.4717, 0.0625, 0.5, 0.0625, 1.0, 0.03125, 1.0, 0.03125, 0.5, 0.03125, 0.5, 0.03125, 1.0, 0.0, 1.0, 0.0, 0.5, 0.75, 0.49, 0.7968, 0.4854, 0.8418, 0.4717, 0.8833, 0.4496, 0.9197, 0.4197, 0.9496, 0.3833, 0.9717, 0.3418, 0.9854, 0.2968, 0.99, 0.25, 0.9854, 0.2032, 0.9717, 0.1582, 0.9496, 0.1167, 0.9197, 0.08029, 0.8833, 0.05045, 0.8418, 0.02827, 0.7968, 0.01461, 0.75, 0.01, 0.7032, 0.01461, 0.6582, 0.02827, 0.6167, 0.05045, 0.5803, 0.08029, 0.5504, 0.1167, 0.5283, 0.1582, 0.5146, 0.2032, 0.51, 0.25, 0.5146, 0.2968, 0.5283, 0.3418, 0.5504, 0.3833, 0.5803, 0.4197, 0.6167, 0.4496, 0.6582, 0.4717, 0.7032, 0.4854])
me_cylinder_003.update()
me_cylinder_004 = bpy.data.meshes.new('Cylinder.004')
me_cylinder_004.from_pydata([(0.0, 8.073, -11.11), (0.0, 8.073, 11.11), (1.271, 7.918, -11.11), (1.271, 7.918, 11.11), (2.493, 7.458, -11.11), (2.493, 7.458, 11.11), (3.619, 6.712, -11.11), (3.619, 6.712, 11.11), (4.606, 5.708, -11.11), (4.606, 5.708, 11.11), (5.416, 4.485, -11.11), (5.416, 4.485, 11.11), (6.018, 3.089, -11.11), (6.018, 3.089, 11.11), (6.388, 1.575, -11.11), (6.388, 1.575, 11.11), (6.513, 0.0, -11.11), (6.513, 0.0, 11.11), (6.388, -1.575, -11.11), (6.388, -1.575, 11.11), (6.018, -3.089, -11.11), (6.018, -3.089, 11.11), (5.416, -4.485, -11.11), (5.416, -4.485, 11.11), (4.606, -5.708, -11.11), (4.606, -5.708, 11.11), (3.619, -6.712, -11.11), (3.619, -6.712, 11.11), (2.493, -7.458, -11.11), (2.493, -7.458, 11.11), (1.271, -7.918, -11.11), (1.271, -7.918, 11.11), (0.0, -8.073, -11.11), (0.0, -8.073, 11.11), (-1.271, -7.918, -11.11), (-1.271, -7.918, 11.11), (-2.493, -7.458, -11.11), (-2.493, -7.458, 11.11), (-3.619, -6.712, -11.11), (-3.619, -6.712, 11.11), (-4.606, -5.708, -11.11), (-4.606, -5.708, 11.11), (-5.416, -4.485, -11.11), (-5.416, -4.485, 11.11), (-6.018, -3.089, -11.11), (-6.018, -3.089, 11.11), (-6.388, -1.575, -11.11), (-6.388, -1.575, 11.11), (-6.513, 0.0, -11.11), (-6.513, 0.0, 11.11), (-6.388, 1.575, -11.11), (-6.388, 1.575, 11.11), (-6.018, 3.089, -11.11), (-6.018, 3.089, 11.11), (-5.416, 4.485, -11.11), (-5.416, 4.485, 11.11), (-4.606, 5.708, -11.11), (-4.606, 5.708, 11.11), (-3.619, 6.712, -11.11), (-3.619, 6.712, 11.11), (-2.493, 7.458, -11.11), (-2.493, 7.458, 11.11), (-1.271, 7.918, -11.11), (-1.271, 7.918, 11.11)], [], [(0, 1, 3, 2), (2, 3, 5, 4), (4, 5, 7, 6), (6, 7, 9, 8), (8, 9, 11, 10), (10, 11, 13, 12), (12, 13, 15, 14), (14, 15, 17, 16), (16, 17, 19, 18), (18, 19, 21, 20), (20, 21, 23, 22), (22, 23, 25, 24), (24, 25, 27, 26), (26, 27, 29, 28), (28, 29, 31, 30), (30, 31, 33, 32), (32, 33, 35, 34), (34, 35, 37, 36), (36, 37, 39, 38), (38, 39, 41, 40), (40, 41, 43, 42), (42, 43, 45, 44), (44, 45, 47, 46), (46, 47, 49, 48), (48, 49, 51, 50), (50, 51, 53, 52), (52, 53, 55, 54), (54, 55, 57, 56), (56, 57, 59, 58), (58, 59, 61, 60), (3, 1, 63, 61, 59, 57, 55, 53, 51, 49, 47, 45, 43, 41, 39, 37, 35, 33, 31, 29, 27, 25, 23, 21, 19, 17, 15, 13, 11, 9, 7, 5), (60, 61, 63, 62), (62, 63, 1, 0), (0, 2, 4, 6, 8, 10, 12, 14, 16, 18, 20, 22, 24, 26, 28, 30, 32, 34, 36, 38, 40, 42, 44, 46, 48, 50, 52, 54, 56, 58, 60, 62)])
_uv = me_cylinder_004.uv_layers.new(name='UVMap')
_uv.uv.foreach_set('vector', [1.0, 0.5, 1.0, 1.0, 0.9688, 1.0, 0.9688, 0.5, 0.9688, 0.5, 0.9688, 1.0, 0.9375, 1.0, 0.9375, 0.5, 0.9375, 0.5, 0.9375, 1.0, 0.9062, 1.0, 0.9062, 0.5, 0.9062, 0.5, 0.9062, 1.0, 0.875, 1.0, 0.875, 0.5, 0.875, 0.5, 0.875, 1.0, 0.8438, 1.0, 0.8438, 0.5, 0.8438, 0.5, 0.8438, 1.0, 0.8125, 1.0, 0.8125, 0.5, 0.8125, 0.5, 0.8125, 1.0, 0.7812, 1.0, 0.7812, 0.5, 0.7812, 0.5, 0.7812, 1.0, 0.75, 1.0, 0.75, 0.5, 0.75, 0.5, 0.75, 1.0, 0.7188, 1.0, 0.7188, 0.5, 0.7188, 0.5, 0.7188, 1.0, 0.6875, 1.0, 0.6875, 0.5, 0.6875, 0.5, 0.6875, 1.0, 0.6562, 1.0, 0.6562, 0.5, 0.6562, 0.5, 0.6562, 1.0, 0.625, 1.0, 0.625, 0.5, 0.625, 0.5, 0.625, 1.0, 0.5938, 1.0, 0.5938, 0.5, 0.5938, 0.5, 0.5938, 1.0, 0.5625, 1.0, 0.5625, 0.5, 0.5625, 0.5, 0.5625, 1.0, 0.5312, 1.0, 0.5312, 0.5, 0.5312, 0.5, 0.5312, 1.0, 0.5, 1.0, 0.5, 0.5, 0.5, 0.5, 0.5, 1.0, 0.4688, 1.0, 0.4688, 0.5, 0.4688, 0.5, 0.4688, 1.0, 0.4375, 1.0, 0.4375, 0.5, 0.4375, 0.5, 0.4375, 1.0, 0.4062, 1.0, 0.4062, 0.5, 0.4062, 0.5, 0.4062, 1.0, 0.375, 1.0, 0.375, 0.5, 0.375, 0.5, 0.375, 1.0, 0.3438, 1.0, 0.3438, 0.5, 0.3438, 0.5, 0.3438, 1.0, 0.3125, 1.0, 0.3125, 0.5, 0.3125, 0.5, 0.3125, 1.0, 0.2812, 1.0, 0.2812, 0.5, 0.2812, 0.5, 0.2812, 1.0, 0.25, 1.0, 0.25, 0.5, 0.25, 0.5, 0.25, 1.0, 0.2188, 1.0, 0.2188, 0.5, 0.2188, 0.5, 0.2188, 1.0, 0.1875, 1.0, 0.1875, 0.5, 0.1875, 0.5, 0.1875, 1.0, 0.1562, 1.0, 0.1562, 0.5, 0.1562, 0.5, 0.1562, 1.0, 0.125, 1.0, 0.125, 0.5, 0.125, 0.5, 0.125, 1.0, 0.09375, 1.0, 0.09375, 0.5, 0.09375, 0.5, 0.09375, 1.0, 0.0625, 1.0, 0.0625, 0.5, 0.2968, 0.4854, 0.25, 0.49, 0.2032, 0.4854, 0.1582, 0.4717, 0.1167, 0.4496, 0.08029, 0.4197, 0.05045, 0.3833, 0.02827, 0.3418, 0.01461, 0.2968, 0.01, 0.25, 0.01461, 0.2032, 0.02827, 0.1582, 0.05045, 0.1167, 0.08029, 0.08029, 0.1167, 0.05045, 0.1582, 0.02827, 0.2032, 0.01461, 0.25, 0.01, 0.2968, 0.01461, 0.3418, 0.02827, 0.3833, 0.05045, 0.4197, 0.08029, 0.4496, 0.1167, 0.4717, 0.1582, 0.4854, 0.2032, 0.49, 0.25, 0.4854, 0.2968, 0.4717, 0.3418, 0.4496, 0.3833, 0.4197, 0.4197, 0.3833, 0.4496, 0.3418, 0.4717, 0.0625, 0.5, 0.0625, 1.0, 0.03125, 1.0, 0.03125, 0.5, 0.03125, 0.5, 0.03125, 1.0, 0.0, 1.0, 0.0, 0.5, 0.75, 0.49, 0.7968, 0.4854, 0.8418, 0.4717, 0.8833, 0.4496, 0.9197, 0.4197, 0.9496, 0.3833, 0.9717, 0.3418, 0.9854, 0.2968, 0.99, 0.25, 0.9854, 0.2032, 0.9717, 0.1582, 0.9496, 0.1167, 0.9197, 0.08029, 0.8833, 0.05045, 0.8418, 0.02827, 0.7968, 0.01461, 0.75, 0.01, 0.7032, 0.01461, 0.6582, 0.02827, 0.6167, 0.05045, 0.5803, 0.08029, 0.5504, 0.1167, 0.5283, 0.1582, 0.5146, 0.2032, 0.51, 0.25, 0.5146, 0.2968, 0.5283, 0.3418, 0.5504, 0.3833, 0.5803, 0.4197, 0.6167, 0.4496, 0.6582, 0.4717, 0.7032, 0.4854])
me_cylinder_004.update()
me_cylinder_005 = bpy.data.meshes.new('Cylinder.005')
me_cylinder_005.from_pydata([(0.0, 8.073, -11.11), (0.0, 8.073, 11.11), (1.271, 7.918, -11.11), (1.271, 7.918, 11.11), (2.493, 7.458, -11.11), (2.493, 7.458, 11.11), (3.619, 6.712, -11.11), (3.619, 6.712, 11.11), (4.606, 5.708, -11.11), (4.606, 5.708, 11.11), (5.416, 4.485, -11.11), (5.416, 4.485, 11.11), (6.018, 3.089, -11.11), (6.018, 3.089, 11.11), (6.388, 1.575, -11.11), (6.388, 1.575, 11.11), (6.513, 0.0, -11.11), (6.513, 0.0, 11.11), (6.388, -1.575, -11.11), (6.388, -1.575, 11.11), (6.018, -3.089, -11.11), (6.018, -3.089, 11.11), (5.416, -4.485, -11.11), (5.416, -4.485, 11.11), (4.606, -5.708, -11.11), (4.606, -5.708, 11.11), (3.619, -6.712, -11.11), (3.619, -6.712, 11.11), (2.493, -7.458, -11.11), (2.493, -7.458, 11.11), (1.271, -7.918, -11.11), (1.271, -7.918, 11.11), (0.0, -8.073, -11.11), (0.0, -8.073, 11.11), (-1.271, -7.918, -11.11), (-1.271, -7.918, 11.11), (-2.493, -7.458, -11.11), (-2.493, -7.458, 11.11), (-3.619, -6.712, -11.11), (-3.619, -6.712, 11.11), (-4.606, -5.708, -11.11), (-4.606, -5.708, 11.11), (-5.416, -4.485, -11.11), (-5.416, -4.485, 11.11), (-6.018, -3.089, -11.11), (-6.018, -3.089, 11.11), (-6.388, -1.575, -11.11), (-6.388, -1.575, 11.11), (-6.513, 0.0, -11.11), (-6.513, 0.0, 11.11), (-6.388, 1.575, -11.11), (-6.388, 1.575, 11.11), (-6.018, 3.089, -11.11), (-6.018, 3.089, 11.11), (-5.416, 4.485, -11.11), (-5.416, 4.485, 11.11), (-4.606, 5.708, -11.11), (-4.606, 5.708, 11.11), (-3.619, 6.712, -11.11), (-3.619, 6.712, 11.11), (-2.493, 7.458, -11.11), (-2.493, 7.458, 11.11), (-1.271, 7.918, -11.11), (-1.271, 7.918, 11.11)], [], [(0, 1, 3, 2), (2, 3, 5, 4), (4, 5, 7, 6), (6, 7, 9, 8), (8, 9, 11, 10), (10, 11, 13, 12), (12, 13, 15, 14), (14, 15, 17, 16), (16, 17, 19, 18), (18, 19, 21, 20), (20, 21, 23, 22), (22, 23, 25, 24), (24, 25, 27, 26), (26, 27, 29, 28), (28, 29, 31, 30), (30, 31, 33, 32), (32, 33, 35, 34), (34, 35, 37, 36), (36, 37, 39, 38), (38, 39, 41, 40), (40, 41, 43, 42), (42, 43, 45, 44), (44, 45, 47, 46), (46, 47, 49, 48), (48, 49, 51, 50), (50, 51, 53, 52), (52, 53, 55, 54), (54, 55, 57, 56), (56, 57, 59, 58), (58, 59, 61, 60), (3, 1, 63, 61, 59, 57, 55, 53, 51, 49, 47, 45, 43, 41, 39, 37, 35, 33, 31, 29, 27, 25, 23, 21, 19, 17, 15, 13, 11, 9, 7, 5), (60, 61, 63, 62), (62, 63, 1, 0), (0, 2, 4, 6, 8, 10, 12, 14, 16, 18, 20, 22, 24, 26, 28, 30, 32, 34, 36, 38, 40, 42, 44, 46, 48, 50, 52, 54, 56, 58, 60, 62)])
_uv = me_cylinder_005.uv_layers.new(name='UVMap')
_uv.uv.foreach_set('vector', [1.0, 0.5, 1.0, 1.0, 0.9688, 1.0, 0.9688, 0.5, 0.9688, 0.5, 0.9688, 1.0, 0.9375, 1.0, 0.9375, 0.5, 0.9375, 0.5, 0.9375, 1.0, 0.9062, 1.0, 0.9062, 0.5, 0.9062, 0.5, 0.9062, 1.0, 0.875, 1.0, 0.875, 0.5, 0.875, 0.5, 0.875, 1.0, 0.8438, 1.0, 0.8438, 0.5, 0.8438, 0.5, 0.8438, 1.0, 0.8125, 1.0, 0.8125, 0.5, 0.8125, 0.5, 0.8125, 1.0, 0.7812, 1.0, 0.7812, 0.5, 0.7812, 0.5, 0.7812, 1.0, 0.75, 1.0, 0.75, 0.5, 0.75, 0.5, 0.75, 1.0, 0.7188, 1.0, 0.7188, 0.5, 0.7188, 0.5, 0.7188, 1.0, 0.6875, 1.0, 0.6875, 0.5, 0.6875, 0.5, 0.6875, 1.0, 0.6562, 1.0, 0.6562, 0.5, 0.6562, 0.5, 0.6562, 1.0, 0.625, 1.0, 0.625, 0.5, 0.625, 0.5, 0.625, 1.0, 0.5938, 1.0, 0.5938, 0.5, 0.5938, 0.5, 0.5938, 1.0, 0.5625, 1.0, 0.5625, 0.5, 0.5625, 0.5, 0.5625, 1.0, 0.5312, 1.0, 0.5312, 0.5, 0.5312, 0.5, 0.5312, 1.0, 0.5, 1.0, 0.5, 0.5, 0.5, 0.5, 0.5, 1.0, 0.4688, 1.0, 0.4688, 0.5, 0.4688, 0.5, 0.4688, 1.0, 0.4375, 1.0, 0.4375, 0.5, 0.4375, 0.5, 0.4375, 1.0, 0.4062, 1.0, 0.4062, 0.5, 0.4062, 0.5, 0.4062, 1.0, 0.375, 1.0, 0.375, 0.5, 0.375, 0.5, 0.375, 1.0, 0.3438, 1.0, 0.3438, 0.5, 0.3438, 0.5, 0.3438, 1.0, 0.3125, 1.0, 0.3125, 0.5, 0.3125, 0.5, 0.3125, 1.0, 0.2812, 1.0, 0.2812, 0.5, 0.2812, 0.5, 0.2812, 1.0, 0.25, 1.0, 0.25, 0.5, 0.25, 0.5, 0.25, 1.0, 0.2188, 1.0, 0.2188, 0.5, 0.2188, 0.5, 0.2188, 1.0, 0.1875, 1.0, 0.1875, 0.5, 0.1875, 0.5, 0.1875, 1.0, 0.1562, 1.0, 0.1562, 0.5, 0.1562, 0.5, 0.1562, 1.0, 0.125, 1.0, 0.125, 0.5, 0.125, 0.5, 0.125, 1.0, 0.09375, 1.0, 0.09375, 0.5, 0.09375, 0.5, 0.09375, 1.0, 0.0625, 1.0, 0.0625, 0.5, 0.2968, 0.4854, 0.25, 0.49, 0.2032, 0.4854, 0.1582, 0.4717, 0.1167, 0.4496, 0.08029, 0.4197, 0.05045, 0.3833, 0.02827, 0.3418, 0.01461, 0.2968, 0.01, 0.25, 0.01461, 0.2032, 0.02827, 0.1582, 0.05045, 0.1167, 0.08029, 0.08029, 0.1167, 0.05045, 0.1582, 0.02827, 0.2032, 0.01461, 0.25, 0.01, 0.2968, 0.01461, 0.3418, 0.02827, 0.3833, 0.05045, 0.4197, 0.08029, 0.4496, 0.1167, 0.4717, 0.1582, 0.4854, 0.2032, 0.49, 0.25, 0.4854, 0.2968, 0.4717, 0.3418, 0.4496, 0.3833, 0.4197, 0.4197, 0.3833, 0.4496, 0.3418, 0.4717, 0.0625, 0.5, 0.0625, 1.0, 0.03125, 1.0, 0.03125, 0.5, 0.03125, 0.5, 0.03125, 1.0, 0.0, 1.0, 0.0, 0.5, 0.75, 0.49, 0.7968, 0.4854, 0.8418, 0.4717, 0.8833, 0.4496, 0.9197, 0.4197, 0.9496, 0.3833, 0.9717, 0.3418, 0.9854, 0.2968, 0.99, 0.25, 0.9854, 0.2032, 0.9717, 0.1582, 0.9496, 0.1167, 0.9197, 0.08029, 0.8833, 0.05045, 0.8418, 0.02827, 0.7968, 0.01461, 0.75, 0.01, 0.7032, 0.01461, 0.6582, 0.02827, 0.6167, 0.05045, 0.5803, 0.08029, 0.5504, 0.1167, 0.5283, 0.1582, 0.5146, 0.2032, 0.51, 0.25, 0.5146, 0.2968, 0.5283, 0.3418, 0.5504, 0.3833, 0.5803, 0.4197, 0.6167, 0.4496, 0.6582, 0.4717, 0.7032, 0.4854])
me_cylinder_005.update()
me_cylinder_006 = bpy.data.meshes.new('Cylinder.006')
me_cylinder_006.from_pydata([(0.0, 8.073, -11.11), (0.0, 8.073, 11.11), (1.271, 7.918, -11.11), (1.271, 7.918, 11.11), (2.493, 7.458, -11.11), (2.493, 7.458, 11.11), (3.619, 6.712, -11.11), (3.619, 6.712, 11.11), (4.606, 5.708, -11.11), (4.606, 5.708, 11.11), (5.416, 4.485, -11.11), (5.416, 4.485, 11.11), (6.018, 3.089, -11.11), (6.018, 3.089, 11.11), (6.388, 1.575, -11.11), (6.388, 1.575, 11.11), (6.513, 0.0, -11.11), (6.513, 0.0, 11.11), (6.388, -1.575, -11.11), (6.388, -1.575, 11.11), (6.018, -3.089, -11.11), (6.018, -3.089, 11.11), (5.416, -4.485, -11.11), (5.416, -4.485, 11.11), (4.606, -5.708, -11.11), (4.606, -5.708, 11.11), (3.619, -6.712, -11.11), (3.619, -6.712, 11.11), (2.493, -7.458, -11.11), (2.493, -7.458, 11.11), (1.271, -7.918, -11.11), (1.271, -7.918, 11.11), (0.0, -8.073, -11.11), (0.0, -8.073, 11.11), (-1.271, -7.918, -11.11), (-1.271, -7.918, 11.11), (-2.493, -7.458, -11.11), (-2.493, -7.458, 11.11), (-3.619, -6.712, -11.11), (-3.619, -6.712, 11.11), (-4.606, -5.708, -11.11), (-4.606, -5.708, 11.11), (-5.416, -4.485, -11.11), (-5.416, -4.485, 11.11), (-6.018, -3.089, -11.11), (-6.018, -3.089, 11.11), (-6.388, -1.575, -11.11), (-6.388, -1.575, 11.11), (-6.513, 0.0, -11.11), (-6.513, 0.0, 11.11), (-6.388, 1.575, -11.11), (-6.388, 1.575, 11.11), (-6.018, 3.089, -11.11), (-6.018, 3.089, 11.11), (-5.416, 4.485, -11.11), (-5.416, 4.485, 11.11), (-4.606, 5.708, -11.11), (-4.606, 5.708, 11.11), (-3.619, 6.712, -11.11), (-3.619, 6.712, 11.11), (-2.493, 7.458, -11.11), (-2.493, 7.458, 11.11), (-1.271, 7.918, -11.11), (-1.271, 7.918, 11.11)], [], [(0, 1, 3, 2), (2, 3, 5, 4), (4, 5, 7, 6), (6, 7, 9, 8), (8, 9, 11, 10), (10, 11, 13, 12), (12, 13, 15, 14), (14, 15, 17, 16), (16, 17, 19, 18), (18, 19, 21, 20), (20, 21, 23, 22), (22, 23, 25, 24), (24, 25, 27, 26), (26, 27, 29, 28), (28, 29, 31, 30), (30, 31, 33, 32), (32, 33, 35, 34), (34, 35, 37, 36), (36, 37, 39, 38), (38, 39, 41, 40), (40, 41, 43, 42), (42, 43, 45, 44), (44, 45, 47, 46), (46, 47, 49, 48), (48, 49, 51, 50), (50, 51, 53, 52), (52, 53, 55, 54), (54, 55, 57, 56), (56, 57, 59, 58), (58, 59, 61, 60), (3, 1, 63, 61, 59, 57, 55, 53, 51, 49, 47, 45, 43, 41, 39, 37, 35, 33, 31, 29, 27, 25, 23, 21, 19, 17, 15, 13, 11, 9, 7, 5), (60, 61, 63, 62), (62, 63, 1, 0), (0, 2, 4, 6, 8, 10, 12, 14, 16, 18, 20, 22, 24, 26, 28, 30, 32, 34, 36, 38, 40, 42, 44, 46, 48, 50, 52, 54, 56, 58, 60, 62)])
_uv = me_cylinder_006.uv_layers.new(name='UVMap')
_uv.uv.foreach_set('vector', [1.0, 0.5, 1.0, 1.0, 0.9688, 1.0, 0.9688, 0.5, 0.9688, 0.5, 0.9688, 1.0, 0.9375, 1.0, 0.9375, 0.5, 0.9375, 0.5, 0.9375, 1.0, 0.9062, 1.0, 0.9062, 0.5, 0.9062, 0.5, 0.9062, 1.0, 0.875, 1.0, 0.875, 0.5, 0.875, 0.5, 0.875, 1.0, 0.8438, 1.0, 0.8438, 0.5, 0.8438, 0.5, 0.8438, 1.0, 0.8125, 1.0, 0.8125, 0.5, 0.8125, 0.5, 0.8125, 1.0, 0.7812, 1.0, 0.7812, 0.5, 0.7812, 0.5, 0.7812, 1.0, 0.75, 1.0, 0.75, 0.5, 0.75, 0.5, 0.75, 1.0, 0.7188, 1.0, 0.7188, 0.5, 0.7188, 0.5, 0.7188, 1.0, 0.6875, 1.0, 0.6875, 0.5, 0.6875, 0.5, 0.6875, 1.0, 0.6562, 1.0, 0.6562, 0.5, 0.6562, 0.5, 0.6562, 1.0, 0.625, 1.0, 0.625, 0.5, 0.625, 0.5, 0.625, 1.0, 0.5938, 1.0, 0.5938, 0.5, 0.5938, 0.5, 0.5938, 1.0, 0.5625, 1.0, 0.5625, 0.5, 0.5625, 0.5, 0.5625, 1.0, 0.5312, 1.0, 0.5312, 0.5, 0.5312, 0.5, 0.5312, 1.0, 0.5, 1.0, 0.5, 0.5, 0.5, 0.5, 0.5, 1.0, 0.4688, 1.0, 0.4688, 0.5, 0.4688, 0.5, 0.4688, 1.0, 0.4375, 1.0, 0.4375, 0.5, 0.4375, 0.5, 0.4375, 1.0, 0.4062, 1.0, 0.4062, 0.5, 0.4062, 0.5, 0.4062, 1.0, 0.375, 1.0, 0.375, 0.5, 0.375, 0.5, 0.375, 1.0, 0.3438, 1.0, 0.3438, 0.5, 0.3438, 0.5, 0.3438, 1.0, 0.3125, 1.0, 0.3125, 0.5, 0.3125, 0.5, 0.3125, 1.0, 0.2812, 1.0, 0.2812, 0.5, 0.2812, 0.5, 0.2812, 1.0, 0.25, 1.0, 0.25, 0.5, 0.25, 0.5, 0.25, 1.0, 0.2188, 1.0, 0.2188, 0.5, 0.2188, 0.5, 0.2188, 1.0, 0.1875, 1.0, 0.1875, 0.5, 0.1875, 0.5, 0.1875, 1.0, 0.1562, 1.0, 0.1562, 0.5, 0.1562, 0.5, 0.1562, 1.0, 0.125, 1.0, 0.125, 0.5, 0.125, 0.5, 0.125, 1.0, 0.09375, 1.0, 0.09375, 0.5, 0.09375, 0.5, 0.09375, 1.0, 0.0625, 1.0, 0.0625, 0.5, 0.2968, 0.4854, 0.25, 0.49, 0.2032, 0.4854, 0.1582, 0.4717, 0.1167, 0.4496, 0.08029, 0.4197, 0.05045, 0.3833, 0.02827, 0.3418, 0.01461, 0.2968, 0.01, 0.25, 0.01461, 0.2032, 0.02827, 0.1582, 0.05045, 0.1167, 0.08029, 0.08029, 0.1167, 0.05045, 0.1582, 0.02827, 0.2032, 0.01461, 0.25, 0.01, 0.2968, 0.01461, 0.3418, 0.02827, 0.3833, 0.05045, 0.4197, 0.08029, 0.4496, 0.1167, 0.4717, 0.1582, 0.4854, 0.2032, 0.49, 0.25, 0.4854, 0.2968, 0.4717, 0.3418, 0.4496, 0.3833, 0.4197, 0.4197, 0.3833, 0.4496, 0.3418, 0.4717, 0.0625, 0.5, 0.0625, 1.0, 0.03125, 1.0, 0.03125, 0.5, 0.03125, 0.5, 0.03125, 1.0, 0.0, 1.0, 0.0, 0.5, 0.75, 0.49, 0.7968, 0.4854, 0.8418, 0.4717, 0.8833, 0.4496, 0.9197, 0.4197, 0.9496, 0.3833, 0.9717, 0.3418, 0.9854, 0.2968, 0.99, 0.25, 0.9854, 0.2032, 0.9717, 0.1582, 0.9496, 0.1167, 0.9197, 0.08029, 0.8833, 0.05045, 0.8418, 0.02827, 0.7968, 0.01461, 0.75, 0.01, 0.7032, 0.01461, 0.6582, 0.02827, 0.6167, 0.05045, 0.5803, 0.08029, 0.5504, 0.1167, 0.5283, 0.1582, 0.5146, 0.2032, 0.51, 0.25, 0.5146, 0.2968, 0.5283, 0.3418, 0.5504, 0.3833, 0.5803, 0.4197, 0.6167, 0.4496, 0.6582, 0.4717, 0.7032, 0.4854])
me_cylinder_006.update()
me_cylinder_007 = bpy.data.meshes.new('Cylinder.007')
me_cylinder_007.from_pydata([(0.0, 8.073, -11.11), (0.0, 8.073, 11.11), (1.271, 7.918, -11.11), (1.271, 7.918, 11.11), (2.493, 7.458, -11.11), (2.493, 7.458, 11.11), (3.619, 6.712, -11.11), (3.619, 6.712, 11.11), (4.606, 5.708, -11.11), (4.606, 5.708, 11.11), (5.416, 4.485, -11.11), (5.416, 4.485, 11.11), (6.018, 3.089, -11.11), (6.018, 3.089, 11.11), (6.388, 1.575, -11.11), (6.388, 1.575, 11.11), (6.513, 0.0, -11.11), (6.513, 0.0, 11.11), (6.388, -1.575, -11.11), (6.388, -1.575, 11.11), (6.018, -3.089, -11.11), (6.018, -3.089, 11.11), (5.416, -4.485, -11.11), (5.416, -4.485, 11.11), (4.606, -5.708, -11.11), (4.606, -5.708, 11.11), (3.619, -6.712, -11.11), (3.619, -6.712, 11.11), (2.493, -7.458, -11.11), (2.493, -7.458, 11.11), (1.271, -7.918, -11.11), (1.271, -7.918, 11.11), (0.0, -8.073, -11.11), (0.0, -8.073, 11.11), (-1.271, -7.918, -11.11), (-1.271, -7.918, 11.11), (-2.493, -7.458, -11.11), (-2.493, -7.458, 11.11), (-3.619, -6.712, -11.11), (-3.619, -6.712, 11.11), (-4.606, -5.708, -11.11), (-4.606, -5.708, 11.11), (-5.416, -4.485, -11.11), (-5.416, -4.485, 11.11), (-6.018, -3.089, -11.11), (-6.018, -3.089, 11.11), (-6.388, -1.575, -11.11), (-6.388, -1.575, 11.11), (-6.513, 0.0, -11.11), (-6.513, 0.0, 11.11), (-6.388, 1.575, -11.11), (-6.388, 1.575, 11.11), (-6.018, 3.089, -11.11), (-6.018, 3.089, 11.11), (-5.416, 4.485, -11.11), (-5.416, 4.485, 11.11), (-4.606, 5.708, -11.11), (-4.606, 5.708, 11.11), (-3.619, 6.712, -11.11), (-3.619, 6.712, 11.11), (-2.493, 7.458, -11.11), (-2.493, 7.458, 11.11), (-1.271, 7.918, -11.11), (-1.271, 7.918, 11.11)], [], [(0, 1, 3, 2), (2, 3, 5, 4), (4, 5, 7, 6), (6, 7, 9, 8), (8, 9, 11, 10), (10, 11, 13, 12), (12, 13, 15, 14), (14, 15, 17, 16), (16, 17, 19, 18), (18, 19, 21, 20), (20, 21, 23, 22), (22, 23, 25, 24), (24, 25, 27, 26), (26, 27, 29, 28), (28, 29, 31, 30), (30, 31, 33, 32), (32, 33, 35, 34), (34, 35, 37, 36), (36, 37, 39, 38), (38, 39, 41, 40), (40, 41, 43, 42), (42, 43, 45, 44), (44, 45, 47, 46), (46, 47, 49, 48), (48, 49, 51, 50), (50, 51, 53, 52), (52, 53, 55, 54), (54, 55, 57, 56), (56, 57, 59, 58), (58, 59, 61, 60), (3, 1, 63, 61, 59, 57, 55, 53, 51, 49, 47, 45, 43, 41, 39, 37, 35, 33, 31, 29, 27, 25, 23, 21, 19, 17, 15, 13, 11, 9, 7, 5), (60, 61, 63, 62), (62, 63, 1, 0), (0, 2, 4, 6, 8, 10, 12, 14, 16, 18, 20, 22, 24, 26, 28, 30, 32, 34, 36, 38, 40, 42, 44, 46, 48, 50, 52, 54, 56, 58, 60, 62)])
_uv = me_cylinder_007.uv_layers.new(name='UVMap')
_uv.uv.foreach_set('vector', [1.0, 0.5, 1.0, 1.0, 0.9688, 1.0, 0.9688, 0.5, 0.9688, 0.5, 0.9688, 1.0, 0.9375, 1.0, 0.9375, 0.5, 0.9375, 0.5, 0.9375, 1.0, 0.9062, 1.0, 0.9062, 0.5, 0.9062, 0.5, 0.9062, 1.0, 0.875, 1.0, 0.875, 0.5, 0.875, 0.5, 0.875, 1.0, 0.8438, 1.0, 0.8438, 0.5, 0.8438, 0.5, 0.8438, 1.0, 0.8125, 1.0, 0.8125, 0.5, 0.8125, 0.5, 0.8125, 1.0, 0.7812, 1.0, 0.7812, 0.5, 0.7812, 0.5, 0.7812, 1.0, 0.75, 1.0, 0.75, 0.5, 0.75, 0.5, 0.75, 1.0, 0.7188, 1.0, 0.7188, 0.5, 0.7188, 0.5, 0.7188, 1.0, 0.6875, 1.0, 0.6875, 0.5, 0.6875, 0.5, 0.6875, 1.0, 0.6562, 1.0, 0.6562, 0.5, 0.6562, 0.5, 0.6562, 1.0, 0.625, 1.0, 0.625, 0.5, 0.625, 0.5, 0.625, 1.0, 0.5938, 1.0, 0.5938, 0.5, 0.5938, 0.5, 0.5938, 1.0, 0.5625, 1.0, 0.5625, 0.5, 0.5625, 0.5, 0.5625, 1.0, 0.5312, 1.0, 0.5312, 0.5, 0.5312, 0.5, 0.5312, 1.0, 0.5, 1.0, 0.5, 0.5, 0.5, 0.5, 0.5, 1.0, 0.4688, 1.0, 0.4688, 0.5, 0.4688, 0.5, 0.4688, 1.0, 0.4375, 1.0, 0.4375, 0.5, 0.4375, 0.5, 0.4375, 1.0, 0.4062, 1.0, 0.4062, 0.5, 0.4062, 0.5, 0.4062, 1.0, 0.375, 1.0, 0.375, 0.5, 0.375, 0.5, 0.375, 1.0, 0.3438, 1.0, 0.3438, 0.5, 0.3438, 0.5, 0.3438, 1.0, 0.3125, 1.0, 0.3125, 0.5, 0.3125, 0.5, 0.3125, 1.0, 0.2812, 1.0, 0.2812, 0.5, 0.2812, 0.5, 0.2812, 1.0, 0.25, 1.0, 0.25, 0.5, 0.25, 0.5, 0.25, 1.0, 0.2188, 1.0, 0.2188, 0.5, 0.2188, 0.5, 0.2188, 1.0, 0.1875, 1.0, 0.1875, 0.5, 0.1875, 0.5, 0.1875, 1.0, 0.1562, 1.0, 0.1562, 0.5, 0.1562, 0.5, 0.1562, 1.0, 0.125, 1.0, 0.125, 0.5, 0.125, 0.5, 0.125, 1.0, 0.09375, 1.0, 0.09375, 0.5, 0.09375, 0.5, 0.09375, 1.0, 0.0625, 1.0, 0.0625, 0.5, 0.2968, 0.4854, 0.25, 0.49, 0.2032, 0.4854, 0.1582, 0.4717, 0.1167, 0.4496, 0.08029, 0.4197, 0.05045, 0.3833, 0.02827, 0.3418, 0.01461, 0.2968, 0.01, 0.25, 0.01461, 0.2032, 0.02827, 0.1582, 0.05045, 0.1167, 0.08029, 0.08029, 0.1167, 0.05045, 0.1582, 0.02827, 0.2032, 0.01461, 0.25, 0.01, 0.2968, 0.01461, 0.3418, 0.02827, 0.3833, 0.05045, 0.4197, 0.08029, 0.4496, 0.1167, 0.4717, 0.1582, 0.4854, 0.2032, 0.49, 0.25, 0.4854, 0.2968, 0.4717, 0.3418, 0.4496, 0.3833, 0.4197, 0.4197, 0.3833, 0.4496, 0.3418, 0.4717, 0.0625, 0.5, 0.0625, 1.0, 0.03125, 1.0, 0.03125, 0.5, 0.03125, 0.5, 0.03125, 1.0, 0.0, 1.0, 0.0, 0.5, 0.75, 0.49, 0.7968, 0.4854, 0.8418, 0.4717, 0.8833, 0.4496, 0.9197, 0.4197, 0.9496, 0.3833, 0.9717, 0.3418, 0.9854, 0.2968, 0.99, 0.25, 0.9854, 0.2032, 0.9717, 0.1582, 0.9496, 0.1167, 0.9197, 0.08029, 0.8833, 0.05045, 0.8418, 0.02827, 0.7968, 0.01461, 0.75, 0.01, 0.7032, 0.01461, 0.6582, 0.02827, 0.6167, 0.05045, 0.5803, 0.08029, 0.5504, 0.1167, 0.5283, 0.1582, 0.5146, 0.2032, 0.51, 0.25, 0.5146, 0.2968, 0.5283, 0.3418, 0.5504, 0.3833, 0.5803, 0.4197, 0.6167, 0.4496, 0.6582, 0.4717, 0.7032, 0.4854])
me_cylinder_007.update()

# ---- objects
ob_cube = bpy.data.objects.new('Cube', me_cube_001)
ob_magnethole = bpy.data.objects.new('MagnetHole', me_cylinder)
ob_magnethole_001 = bpy.data.objects.new('MagneTHole.001', me_cylinder_001)
ob_cylinder_002 = bpy.data.objects.new('Cylinder.002', me_cylinder_002)
ob_cylinder_003 = bpy.data.objects.new('Cylinder.003', me_cylinder_003)
ob_cylinder_004 = bpy.data.objects.new('Cylinder.004', me_cylinder_004)
ob_magnethole_002 = bpy.data.objects.new('MagneTHole.002', me_cylinder_005)
ob_magnethole_003 = bpy.data.objects.new('MagneTHole.003', me_cylinder_006)
ob_magnethole_004 = bpy.data.objects.new('MagneTHole.004', me_cylinder_007)

# ---- transforms, parenting, visibility, modifiers, constraints
ob_cube.location = (-15.0, 7.5, 0.0)
ob_cube.rotation_euler = (0.0, 0.0, 1.571)
ob_cube.scale = (1.413, 24.02, 4.019)
ob_magnethole.location = (0.0, 37.5, 0.775)
ob_magnethole.scale = (0.403, 0.3252, 0.1125)
ob_magnethole_001.location = (-15.0, 7.5, 0.775)
ob_magnethole_001.scale = (0.403, 0.3252, 0.1125)
ob_cylinder_002.location = (0.0, 22.5, 0.0)
ob_cylinder_002.scale = (0.2303, 0.1858, 0.4502)
ob_cylinder_003.location = (0.0, 7.5, 0.0)
ob_cylinder_003.scale = (0.2303, 0.1858, 0.4502)
ob_cylinder_004.location = (-15.0, 7.5, 0.0)
ob_cylinder_004.scale = (0.2303, 0.1858, 0.4502)
ob_magnethole_002.location = (0.0, 7.5, 0.775)
ob_magnethole_002.scale = (0.403, 0.3252, 0.1125)
ob_magnethole_003.location = (-30.0, 7.5, 0.775)
ob_magnethole_003.scale = (0.403, 0.3252, 0.1125)
ob_magnethole_004.location = (0.0, 22.5, 0.775)
ob_magnethole_004.scale = (0.403, 0.3252, 0.1125)

# ---- collection membership
col_collection.objects.link(ob_cube)
col_collection.objects.link(ob_magnethole)
col_collection.objects.link(ob_magnethole_001)
col_collection.objects.link(ob_cylinder_002)
col_collection.objects.link(ob_cylinder_003)
col_collection.objects.link(ob_cylinder_004)
col_collection.objects.link(ob_magnethole_002)
col_collection.objects.link(ob_magnethole_003)
col_collection.objects.link(ob_magnethole_004)

# ---- scene / render settings (as saved in the file)
scene.frame_start = 1; scene.frame_end = 250; scene.frame_set(1)
scene.render.engine = 'BLENDER_EEVEE_NEXT'
scene.cycles.sampling_pattern = 'TABULATED_SOBOL'
scene.cycles.use_light_tree = False
scene.view_settings.view_transform = 'Filmic'
bpy.context.view_layer.update()

# ---- added for rendering (the .blend has no active camera and no usable light): camera, sun
cam_auto = bpy.data.cameras.new('AutoCamera')
cam_auto.lens = 50.0
cam_auto.sensor_width = 36.0
cam_auto.clip_end = 1046.04
ob_auto_camera = bpy.data.objects.new('AutoCamera', cam_auto)
scene.collection.objects.link(ob_auto_camera)
ob_auto_camera.location = (44.6034, -49.0241, 47.6827)
ob_auto_camera.rotation_euler = (1.09748, -7.21219e-08, 0.694738)
scene.camera = ob_auto_camera
light_auto_sun = bpy.data.lights.new('AutoSun', 'SUN')
light_auto_sun.energy = 3.0
light_auto_sun.angle = 0.0523599
ob_auto_sun = bpy.data.objects.new('AutoSun', light_auto_sun)
scene.collection.objects.link(ob_auto_sun)
ob_auto_sun.rotation_euler = (0.872665, 0.174533, 0.523599)
bpy.context.view_layer.update()
